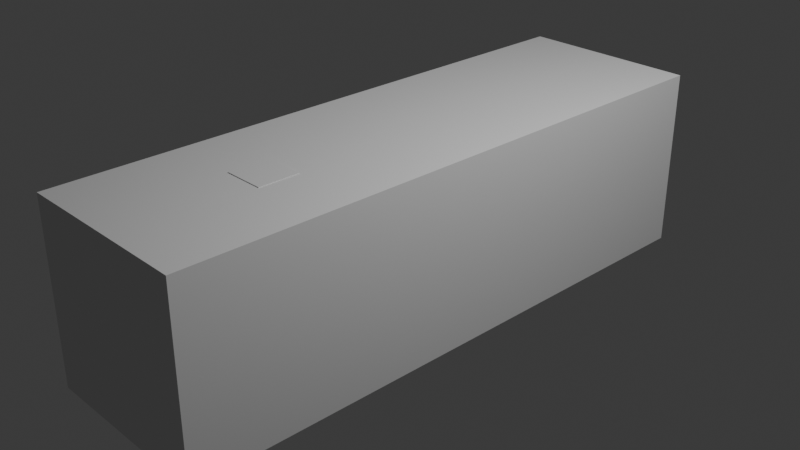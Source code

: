 # Source: helicopter_placeholder1.blend  (saved by Blender 4.0.36; exported with 4.5.12 LTS)
import bpy
from mathutils import Matrix  # noqa: F401  (used for matrix-valued properties, if any)

bpy.ops.wm.read_factory_settings(use_empty=True)
scene = bpy.context.scene
scene.name = 'Scene'

# ---- collections
col_collection = bpy.data.collections.new('Collection'); scene.collection.children.link(col_collection)
col_heli1 = bpy.data.collections.new('heli1'); col_collection.children.link(col_heli1)

# ---- world
world_world = bpy.data.worlds.new('World'); scene.world = world_world
world_world.use_nodes = True; world_world.node_tree.nodes.clear()
_N = world_world.node_tree.nodes; _L = world_world.node_tree.links
n0 = _N.new('ShaderNodeOutputWorld'); n0.name = 'World Output'; n0.location = (300, 300)
n1 = _N.new('ShaderNodeBackground'); n1.name = 'Background'; n1.location = (10, 300)
n1.inputs[0].default_value = (0.05088, 0.05088, 0.05088, 1.0)
_L.new(n1.outputs[0], n0.inputs[0])
n0.is_active_output = True
world_world.color = (0.05088, 0.05088, 0.05088)
world_world.use_sun_shadow = False
world_world.sun_shadow_jitter_overblur = 0.0

# ---- cameras
cam_camera = bpy.data.cameras.new('Camera')
cam_camera.clip_end = 100.0
cam_camera.ortho_scale = 7.314

# ---- lights
light_light = bpy.data.lights.new('Light', 'POINT')
light_light.transmission_factor = 0.0
light_light.use_soft_falloff = False
light_light.energy = 1000.0
light_light.shadow_soft_size = 0.1
light_light.shadow_maximum_resolution = 0.006
light_light.use_absolute_resolution = True

# ---- meshes
me_cube_001 = bpy.data.meshes.new('Cube.001')
me_cube_001.from_pydata([(-1.0, -3.289, -1.0), (-1.0, -3.289, 1.0), (-1.0, 3.289, -1.0), (-1.0, 3.289, 1.0), (1.0, -3.289, -1.0), (1.0, -3.289, 1.0), (1.0, 3.289, -1.0), (1.0, 3.289, 1.0)], [], [(0, 1, 3, 2), (2, 3, 7, 6), (6, 7, 5, 4), (4, 5, 1, 0), (2, 6, 4, 0), (7, 3, 1, 5)])
_uv = me_cube_001.uv_layers.new(name='UVMap')
_uv.uv.foreach_set('vector', [0.375, 0.0, 0.625, 0.0, 0.625, 0.25, 0.375, 0.25, 0.375, 0.25, 0.625, 0.25, 0.625, 0.5, 0.375, 0.5, 0.375, 0.5, 0.625, 0.5, 0.625, 0.75, 0.375, 0.75, 0.375, 0.75, 0.625, 0.75, 0.625, 1.0, 0.375, 1.0, 0.125, 0.5, 0.375, 0.5, 0.375, 0.75, 0.125, 0.75, 0.625, 0.5, 0.875, 0.5, 0.875, 0.75, 0.625, 0.75])
me_cube_001.update()
me_cube_002 = bpy.data.meshes.new('Cube.002')
me_cube_002.from_pydata([(-0.559, -1.173, -1.0), (-0.559, -1.173, 0.3633), (-0.559, 1.173, -1.0), (-0.559, 1.173, 0.3633), (0.559, -1.173, -1.0), (0.559, -1.173, 0.3633), (0.559, 1.173, -1.0), (0.559, 1.173, 0.3633)], [], [(0, 1, 3, 2), (2, 3, 7, 6), (6, 7, 5, 4), (4, 5, 1, 0), (2, 6, 4, 0), (7, 3, 1, 5)])
_uv = me_cube_002.uv_layers.new(name='UVMap')
_uv.uv.foreach_set('vector', [0.375, 0.0, 0.625, 0.0, 0.625, 0.25, 0.375, 0.25, 0.375, 0.25, 0.625, 0.25, 0.625, 0.5, 0.375, 0.5, 0.375, 0.5, 0.625, 0.5, 0.625, 0.75, 0.375, 0.75, 0.375, 0.75, 0.625, 0.75, 0.625, 1.0, 0.375, 1.0, 0.125, 0.5, 0.375, 0.5, 0.375, 0.75, 0.125, 0.75, 0.625, 0.5, 0.875, 0.5, 0.875, 0.75, 0.625, 0.75])
me_cube_002.update()
me_cube_003 = bpy.data.meshes.new('Cube.003')
me_cube_003.from_pydata([(-1.0, -1.0, -1.0), (-1.0, -1.0, 1.0), (-0.4514, 1.026, 0.03051), (-0.4514, 1.026, 0.9334), (1.0, -1.0, -1.0), (1.0, -1.0, 1.0), (0.4514, 1.026, 0.03051), (0.4514, 1.026, 0.9334)], [], [(0, 1, 3, 2), (2, 3, 7, 6), (6, 7, 5, 4), (4, 5, 1, 0), (2, 6, 4, 0), (7, 3, 1, 5)])
_uv = me_cube_003.uv_layers.new(name='UVMap')
_uv.uv.foreach_set('vector', [0.375, 0.0, 0.625, 0.0, 0.625, 0.25, 0.375, 0.25, 0.375, 0.25, 0.625, 0.25, 0.625, 0.5, 0.375, 0.5, 0.375, 0.5, 0.625, 0.5, 0.625, 0.75, 0.375, 0.75, 0.375, 0.75, 0.625, 0.75, 0.625, 1.0, 0.375, 1.0, 0.125, 0.5, 0.375, 0.5, 0.375, 0.75, 0.125, 0.75, 0.625, 0.5, 0.875, 0.5, 0.875, 0.75, 0.625, 0.75])
me_cube_003.update()
me_cylinder = bpy.data.meshes.new('Cylinder')
me_cylinder.from_pydata([(0.0, 1.0, -1.0), (0.0, 1.0, 1.0), (0.1951, 0.9808, -1.0), (0.1951, 0.9808, 1.0), (0.3827, 0.9239, -1.0), (0.3827, 0.9239, 1.0), (0.5556, 0.8315, -1.0), (0.5556, 0.8315, 1.0), (0.7071, 0.7071, -1.0), (0.7071, 0.7071, 1.0), (0.8315, 0.5556, -1.0), (0.8315, 0.5556, 1.0), (0.9239, 0.3827, -1.0), (0.9239, 0.3827, 1.0), (0.9808, 0.1951, -1.0), (0.9808, 0.1951, 1.0), (1.0, 0.0, -1.0), (1.0, 0.0, 1.0), (0.9808, -0.1951, -1.0), (0.9808, -0.1951, 1.0), (0.9239, -0.3827, -1.0), (0.9239, -0.3827, 1.0), (0.8315, -0.5556, -1.0), (0.8315, -0.5556, 1.0), (0.7071, -0.7071, -1.0), (0.7071, -0.7071, 1.0), (0.5556, -0.8315, -1.0), (0.5556, -0.8315, 1.0), (0.3827, -0.9239, -1.0), (0.3827, -0.9239, 1.0), (0.1951, -0.9808, -1.0), (0.1951, -0.9808, 1.0), (0.0, -1.0, -1.0), (0.0, -1.0, 1.0), (-0.1951, -0.9808, -1.0), (-0.1951, -0.9808, 1.0), (-0.3827, -0.9239, -1.0), (-0.3827, -0.9239, 1.0), (-0.5556, -0.8315, -1.0), (-0.5556, -0.8315, 1.0), (-0.7071, -0.7071, -1.0), (-0.7071, -0.7071, 1.0), (-0.8315, -0.5556, -1.0), (-0.8315, -0.5556, 1.0), (-0.9239, -0.3827, -1.0), (-0.9239, -0.3827, 1.0), (-0.9808, -0.1951, -1.0), (-0.9808, -0.1951, 1.0), (-1.0, 0.0, -1.0), (-1.0, 0.0, 1.0), (-0.9808, 0.1951, -1.0), (-0.9808, 0.1951, 1.0), (-0.9239, 0.3827, -1.0), (-0.9239, 0.3827, 1.0), (-0.8315, 0.5556, -1.0), (-0.8315, 0.5556, 1.0), (-0.7071, 0.7071, -1.0), (-0.7071, 0.7071, 1.0), (-0.5556, 0.8315, -1.0), (-0.5556, 0.8315, 1.0), (-0.3827, 0.9239, -1.0), (-0.3827, 0.9239, 1.0), (-0.1951, 0.9808, -1.0), (-0.1951, 0.9808, 1.0)], [], [(0, 1, 3, 2), (2, 3, 5, 4), (4, 5, 7, 6), (6, 7, 9, 8), (8, 9, 11, 10), (10, 11, 13, 12), (12, 13, 15, 14), (14, 15, 17, 16), (16, 17, 19, 18), (18, 19, 21, 20), (20, 21, 23, 22), (22, 23, 25, 24), (24, 25, 27, 26), (26, 27, 29, 28), (28, 29, 31, 30), (30, 31, 33, 32), (32, 33, 35, 34), (34, 35, 37, 36), (36, 37, 39, 38), (38, 39, 41, 40), (40, 41, 43, 42), (42, 43, 45, 44), (44, 45, 47, 46), (46, 47, 49, 48), (48, 49, 51, 50), (50, 51, 53, 52), (52, 53, 55, 54), (54, 55, 57, 56), (56, 57, 59, 58), (58, 59, 61, 60), (3, 1, 63, 61, 59, 57, 55, 53, 51, 49, 47, 45, 43, 41, 39, 37, 35, 33, 31, 29, 27, 25, 23, 21, 19, 17, 15, 13, 11, 9, 7, 5), (60, 61, 63, 62), (62, 63, 1, 0), (0, 2, 4, 6, 8, 10, 12, 14, 16, 18, 20, 22, 24, 26, 28, 30, 32, 34, 36, 38, 40, 42, 44, 46, 48, 50, 52, 54, 56, 58, 60, 62)])
_uv = me_cylinder.uv_layers.new(name='UVMap')
_uv.uv.foreach_set('vector', [1.0, 0.5, 1.0, 1.0, 0.9688, 1.0, 0.9688, 0.5, 0.9688, 0.5, 0.9688, 1.0, 0.9375, 1.0, 0.9375, 0.5, 0.9375, 0.5, 0.9375, 1.0, 0.9062, 1.0, 0.9062, 0.5, 0.9062, 0.5, 0.9062, 1.0, 0.875, 1.0, 0.875, 0.5, 0.875, 0.5, 0.875, 1.0, 0.8438, 1.0, 0.8438, 0.5, 0.8438, 0.5, 0.8438, 1.0, 0.8125, 1.0, 0.8125, 0.5, 0.8125, 0.5, 0.8125, 1.0, 0.7812, 1.0, 0.7812, 0.5, 0.7812, 0.5, 0.7812, 1.0, 0.75, 1.0, 0.75, 0.5, 0.75, 0.5, 0.75, 1.0, 0.7188, 1.0, 0.7188, 0.5, 0.7188, 0.5, 0.7188, 1.0, 0.6875, 1.0, 0.6875, 0.5, 0.6875, 0.5, 0.6875, 1.0, 0.6562, 1.0, 0.6562, 0.5, 0.6562, 0.5, 0.6562, 1.0, 0.625, 1.0, 0.625, 0.5, 0.625, 0.5, 0.625, 1.0, 0.5938, 1.0, 0.5938, 0.5, 0.5938, 0.5, 0.5938, 1.0, 0.5625, 1.0, 0.5625, 0.5, 0.5625, 0.5, 0.5625, 1.0, 0.5312, 1.0, 0.5312, 0.5, 0.5312, 0.5, 0.5312, 1.0, 0.5, 1.0, 0.5, 0.5, 0.5, 0.5, 0.5, 1.0, 0.4688, 1.0, 0.4688, 0.5, 0.4688, 0.5, 0.4688, 1.0, 0.4375, 1.0, 0.4375, 0.5, 0.4375, 0.5, 0.4375, 1.0, 0.4062, 1.0, 0.4062, 0.5, 0.4062, 0.5, 0.4062, 1.0, 0.375, 1.0, 0.375, 0.5, 0.375, 0.5, 0.375, 1.0, 0.3438, 1.0, 0.3438, 0.5, 0.3438, 0.5, 0.3438, 1.0, 0.3125, 1.0, 0.3125, 0.5, 0.3125, 0.5, 0.3125, 1.0, 0.2812, 1.0, 0.2812, 0.5, 0.2812, 0.5, 0.2812, 1.0, 0.25, 1.0, 0.25, 0.5, 0.25, 0.5, 0.25, 1.0, 0.2188, 1.0, 0.2188, 0.5, 0.2188, 0.5, 0.2188, 1.0, 0.1875, 1.0, 0.1875, 0.5, 0.1875, 0.5, 0.1875, 1.0, 0.1562, 1.0, 0.1562, 0.5, 0.1562, 0.5, 0.1562, 1.0, 0.125, 1.0, 0.125, 0.5, 0.125, 0.5, 0.125, 1.0, 0.09375, 1.0, 0.09375, 0.5, 0.09375, 0.5, 0.09375, 1.0, 0.0625, 1.0, 0.0625, 0.5, 0.2968, 0.4854, 0.25, 0.49, 0.2032, 0.4854, 0.1582, 0.4717, 0.1167, 0.4496, 0.08029, 0.4197, 0.05045, 0.3833, 0.02827, 0.3418, 0.01461, 0.2968, 0.01, 0.25, 0.01461, 0.2032, 0.02827, 0.1582, 0.05045, 0.1167, 0.08029, 0.08029, 0.1167, 0.05045, 0.1582, 0.02827, 0.2032, 0.01461, 0.25, 0.01, 0.2968, 0.01461, 0.3418, 0.02827, 0.3833, 0.05045, 0.4197, 0.08029, 0.4496, 0.1167, 0.4717, 0.1582, 0.4854, 0.2032, 0.49, 0.25, 0.4854, 0.2968, 0.4717, 0.3418, 0.4496, 0.3833, 0.4197, 0.4197, 0.3833, 0.4496, 0.3418, 0.4717, 0.0625, 0.5, 0.0625, 1.0, 0.03125, 1.0, 0.03125, 0.5, 0.03125, 0.5, 0.03125, 1.0, 0.0, 1.0, 0.0, 0.5, 0.75, 0.49, 0.7968, 0.4854, 0.8418, 0.4717, 0.8833, 0.4496, 0.9197, 0.4197, 0.9496, 0.3833, 0.9717, 0.3418, 0.9854, 0.2968, 0.99, 0.25, 0.9854, 0.2032, 0.9717, 0.1582, 0.9496, 0.1167, 0.9197, 0.08029, 0.8833, 0.05045, 0.8418, 0.02827, 0.7968, 0.01461, 0.75, 0.01, 0.7032, 0.01461, 0.6582, 0.02827, 0.6167, 0.05045, 0.5803, 0.08029, 0.5504, 0.1167, 0.5283, 0.1582, 0.5146, 0.2032, 0.51, 0.25, 0.5146, 0.2968, 0.5283, 0.3418, 0.5504, 0.3833, 0.5803, 0.4197, 0.6167, 0.4496, 0.6582, 0.4717, 0.7032, 0.4854])
me_cylinder.update()
me_cube_004 = bpy.data.meshes.new('Cube.004')
me_cube_004.from_pydata([(-1.0, -1.0, -1.0), (-1.0, -1.0, 2.731), (-1.0, 1.0, -1.0), (-1.0, 1.0, 2.731), (1.0, -1.0, -1.0), (1.0, -1.0, 2.731), (1.0, 1.0, -1.0), (1.0, 1.0, 2.731)], [], [(0, 1, 3, 2), (2, 3, 7, 6), (6, 7, 5, 4), (4, 5, 1, 0), (2, 6, 4, 0), (7, 3, 1, 5)])
_uv = me_cube_004.uv_layers.new(name='UVMap')
_uv.uv.foreach_set('vector', [0.375, 0.0, 0.625, 0.0, 0.625, 0.25, 0.375, 0.25, 0.375, 0.25, 0.625, 0.25, 0.625, 0.5, 0.375, 0.5, 0.375, 0.5, 0.625, 0.5, 0.625, 0.75, 0.375, 0.75, 0.375, 0.75, 0.625, 0.75, 0.625, 1.0, 0.375, 1.0, 0.125, 0.5, 0.375, 0.5, 0.375, 0.75, 0.125, 0.75, 0.625, 0.5, 0.875, 0.5, 0.875, 0.75, 0.625, 0.75])
me_cube_004.update()

# ---- objects
ob_light = bpy.data.objects.new('Light', light_light)
ob_camera = bpy.data.objects.new('Camera', cam_camera)
ob_cube = bpy.data.objects.new('Cube', me_cube_001)
ob_empty = bpy.data.objects.new('Empty', None)
ob_cube_001 = bpy.data.objects.new('Cube.001', me_cube_002)
ob_cube_002 = bpy.data.objects.new('Cube.002', me_cube_003)
ob_cylinder = bpy.data.objects.new('Cylinder', me_cylinder)
ob_cube_003 = bpy.data.objects.new('Cube.003', me_cube_004)

# ---- transforms, parenting, visibility, modifiers, constraints
ob_light.location = (4.076, 1.005, 5.904)
ob_light.rotation_euler = (0.6503, 0.05522, 1.866)
ob_light.lock_rotations_4d = False
ob_light.empty_display_type = 'ARROWS'
ob_light.color = (0.0, 0.0, 0.0, 0.0)
ob_light.lineart.crease_threshold = 0.0
ob_camera.location = (7.359, -6.926, 4.958)
ob_camera.rotation_euler = (1.109, 0.0, 0.8149)
ob_camera.lock_rotations_4d = False
ob_camera.empty_display_type = 'ARROWS'
ob_camera.color = (0.0, 0.0, 0.0, 0.0)
ob_camera.display_type = 'WIRE'
ob_camera.lineart.crease_threshold = 0.0
ob_cube.location = (0.0, 0.0, 0.0)
ob_empty.location = (-5.821, -2.195, 0.8884)
ob_empty.rotation_euler = (1.571, -0.0, 1.571)
ob_empty.scale = (2.238, 2.238, 2.238)
ob_empty.empty_display_type = 'IMAGE'
ob_empty.empty_display_size = 5.0
ob_cube_001.location = (0.0, -2.074, 0.0)
ob_cube_002.location = (3.779e-17, 0.788, 0.1702)
ob_cube_002.rotation_euler = (0.09218, -0.0, 0.0)
ob_cube_002.scale = (0.1609, 1.997, 0.1609)
ob_cylinder.location = (0.09123, 2.751, 0.4447)
ob_cylinder.rotation_euler = (1.571, -0.0, 1.571)
ob_cylinder.scale = (0.05172, 0.05172, 0.05172)
ob_cube_003.location = (8.853e-17, -1.643, 0.3987)
ob_cube_003.scale = (0.2231, 0.2231, 0.2231)

# ---- collection membership
col_collection.objects.link(ob_light)
col_collection.objects.link(ob_camera)
col_collection.objects.link(ob_cube)
col_collection.objects.link(ob_empty)
col_heli1.objects.link(ob_cube_001)
col_heli1.objects.link(ob_cube_002)
col_heli1.objects.link(ob_cylinder)
col_heli1.objects.link(ob_cube_003)

# ---- scene / render settings (as saved in the file)
scene.camera = ob_camera
scene.frame_start = 1; scene.frame_end = 250; scene.frame_set(1)
scene.render.engine = 'BLENDER_EEVEE_NEXT'
scene.cycles.sampling_pattern = 'TABULATED_SOBOL'
bpy.context.view_layer.update()
